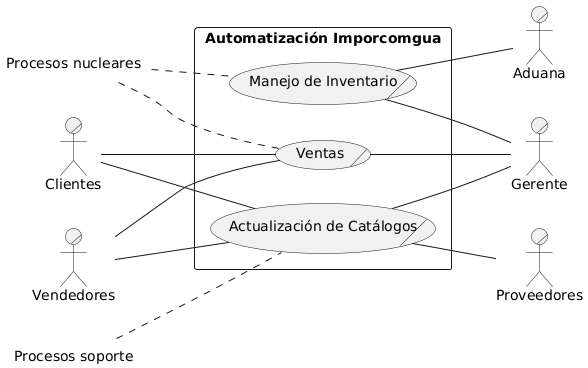

The diagram above was rendered by PlantUML. Its source (embedded in the PNG):
@startuml
!define DIRECTION top to bottom direction
left to right direction

' --- Actores ---
:Gerente:/ as GerenteGeneral
:Proveedores:/ as Proveedores
:Clientes:/ as Clientes
:Vendedores:/ as Vendedores
:Aduana:/ as Aduanas

' --- Sistema (“Automatización Imporcomgua”) ---
rectangle "Automatización Imporcomgua" {
    (Actualización de Catálogos)/ as ActualizacionCatalogos
    (Manejo de Inventario)/      as ManejoInventario
    (Ventas)/                    as Ventas
   
}

label "Procesos soporte" as a
label "Procesos nucleares" as b

' --- Conexiones ---
ActualizacionCatalogos -- Proveedores
ActualizacionCatalogos -- GerenteGeneral 
ManejoInventario-- GerenteGeneral 
Ventas -- GerenteGeneral 

Vendedores  -- Ventas
Vendedores -- ActualizacionCatalogos 
Clientes -- ActualizacionCatalogos
Clientes -- Ventas
ManejoInventario -- Aduanas 
a .. ActualizacionCatalogos 
ManejoInventario .up. b
Ventas .up. b
@enduml